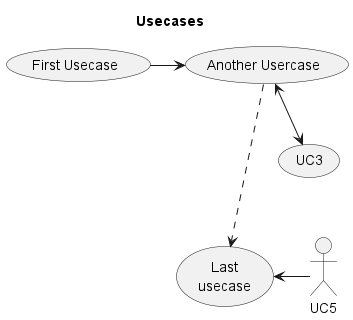

The diagram above was rendered by PlantUML. Its source (embedded in the PNG):
@startuml

title Usecases

(First Usecase)
(Another Usercase) as UC2
usecase UC3
usecase (Last\nusecase) as UC4

(First Usecase) -> UC2
UC2 <--> UC3
UC2 ...> UC4
UC4 <- UC5

@enduml